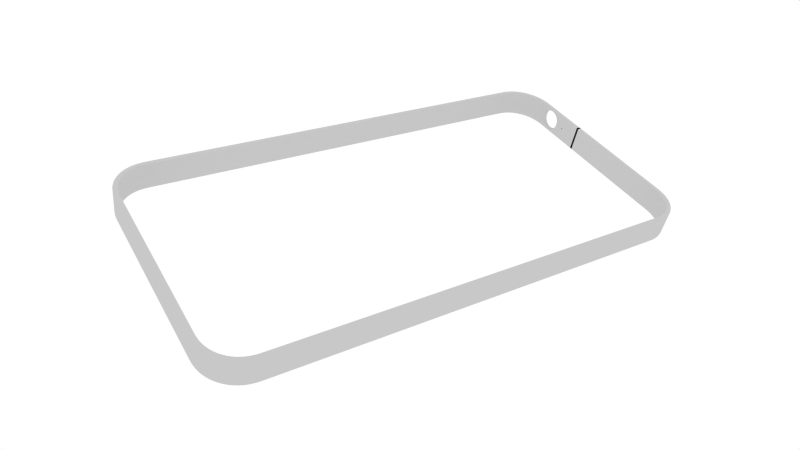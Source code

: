 # Source: Apple_iPhone_4_version_2.blend  (saved by Blender 2.55.1; exported with 4.5.12 LTS)
import bpy
from mathutils import Matrix  # noqa: F401  (used for matrix-valued properties, if any)

bpy.ops.wm.read_factory_settings(use_empty=True)
scene = bpy.context.scene
scene.name = 'Scene'

# ---- collections
col_collection_1 = bpy.data.collections.new('Collection 1'); scene.collection.children.link(col_collection_1)
col_collection_19 = bpy.data.collections.new('Collection 19'); scene.collection.children.link(col_collection_19)
col_collection_19.hide_render = True
col_collection_19.hide_viewport = True
col_collection_20 = bpy.data.collections.new('Collection 20'); scene.collection.children.link(col_collection_20)
col_collection_20.hide_render = True
col_collection_20.hide_viewport = True

# ---- materials (node trees are filled in below, after node groups)
mat_black_divider = bpy.data.materials.new('Black Divider')
mat_black_divider.alpha_threshold = 0.0
mat_black_divider.use_transparent_shadow = False
mat_black_divider.diffuse_color = (0.01, 0.01, 0.01, 1.0)
mat_black_divider.roughness = 0.5
mat_black_divider.line_color = (0.0, 0.0, 0.0, 1.0)
mat_material_001 = bpy.data.materials.new('Material.001')
mat_material_001.alpha_threshold = 0.0
mat_material_001.use_transparent_shadow = False
mat_material_001.diffuse_color = (0.5793, 0.5793, 0.5793, 1.0)
mat_material_001.roughness = 0.5
mat_material_001.line_color = (0.0, 0.0, 0.0, 1.0)

# ---- material node trees

# ---- world
world_world = bpy.data.worlds.new('World'); scene.world = world_world
world_world.color = (1.0, 1.0, 1.0)
world_world.use_sun_shadow = False
world_world.sun_shadow_jitter_overblur = 0.0
world_world.cycles.sampling_method = 'MANUAL'
world_world.cycles.sample_map_resolution = 256

# ---- cameras
cam_camera = bpy.data.cameras.new('Camera')
cam_camera.clip_end = 250.7
cam_camera.lens = 35.0
cam_camera.ortho_scale = 7.314
cam_camera.dof.focus_distance = 0.0
cam_camera.dof.aperture_fstop = 128.0

# ---- lights
light_lamp = bpy.data.lights.new('Lamp', 'AREA')
light_lamp.transmission_factor = 0.0
light_lamp.cutoff_distance = 30.0
light_lamp.energy = 78.54
light_lamp.shadow_buffer_clip_start = 1.001
light_lamp.shadow_soft_size = 70.0
light_lamp.shadow_maximum_resolution = 0.006
light_lamp.use_absolute_resolution = True
light_lamp.shape = 'RECTANGLE'
light_lamp.size = 70.0
light_lamp.size_y = 130.0
light_lamp.cycles.use_multiple_importance_sampling = False

# ---- meshes
me_cube_005 = bpy.data.meshes.new('Cube.005')
me_cube_005.from_pydata([(-7.255, 57.57, -2.807), (-7.255, 57.3, 3.085), (-7.255, 56.57, -2.999), (-7.255, 56.57, -3.085), (-7.255, 57.57, -3.085), (-7.255, 57.57, 2.807), (-7.255, 57.57, 3.085), (-7.255, 57.3, -3.085), (-7.255, 56.6, 3.085), (-7.255, 56.57, 3.085), (-7.255, 56.57, 2.999), (-7.255, 56.6, -3.085), (-7.255, 57.57, 0.0), (-7.255, 56.57, 0.0), (-7.855, 57.58, -3.085), (-7.855, 57.3, -3.085), (-7.855, 57.3, 3.085), (-7.855, 57.58, 3.085), (-7.855, 56.6, -3.085), (-7.855, 56.58, -3.085), (-7.855, 56.6, 3.085), (-7.855, 56.58, 3.085), (-7.855, 56.58, -2.999), (-7.855, 57.58, -2.807), (-7.855, 56.58, 2.999), (-7.855, 56.58, 0.0), (-7.855, 57.58, 2.807), (-7.855, 57.58, 0.0)], [], [(0, 23, 27, 12), (12, 27, 26, 5), (23, 0, 4, 14), (17, 6, 5, 26), (11, 18, 15, 7), (20, 8, 1, 16), (14, 4, 7, 15), (6, 17, 16, 1), (19, 3, 2, 22), (9, 21, 24, 10), (22, 2, 13, 25), (10, 24, 25, 13), (3, 19, 18, 11), (21, 9, 8, 20)])
me_cube_005.polygons.foreach_set('use_smooth', [1, 1, 1, 1, 0, 0, 0, 0, 1, 1, 1, 1, 0, 0])
me_cube_005.materials.append(mat_black_divider)
me_cube_005.use_remesh_preserve_volume = False
me_cube_005.use_remesh_preserve_attributes = False
me_cube_005.use_mirror_vertex_groups = False
me_cube_005.update()
me_cube_001 = bpy.data.meshes.new('Cube.001')
me_cube_001.from_pydata([(-18.19, 56.57, 2.31), (-17.72, 56.57, 2.452), (-19.84, 56.57, 2.999), (-18.62, 56.57, -2.079), (-19.0, 56.57, -1.768), (-19.84, 56.57, -2.999), (-19.84, 57.57, 2.807), (-18.19, 57.57, 2.31), (-18.62, 57.57, 2.079), (-19.0, 57.57, 1.768), (-19.31, 57.57, 1.389), (-14.64, 57.57, -2.807), (-15.47, 57.57, -1.768), (-15.16, 57.57, -1.389), (-15.85, 56.57, 2.079), (-15.47, 56.57, 1.768), (-14.64, 56.57, 2.999), (-19.0, 56.57, 1.768), (-18.62, 56.57, 2.079), (-19.74, 56.57, -8.789e-06), (-19.69, 56.57, 0.4877), (-19.84, 56.57, 0.0), (-19.69, 56.57, -0.4877), (-19.84, 57.57, -2.807), (-19.54, 57.57, -0.9567), (-19.31, 57.57, -1.389), (-17.24, 56.57, -2.999), (-16.75, 56.57, -2.452), (-17.24, 56.57, -2.5), (-15.85, 56.57, -2.079), (-16.28, 56.57, -2.31), (-14.64, 56.57, -2.999), (-14.64, 57.57, 2.807), (-14.93, 57.57, 0.9567), (-15.16, 57.57, 1.389), (-15.85, 57.57, -2.079), (-16.28, 56.57, 2.31), (-15.16, 56.57, 1.389), (-18.19, 56.57, -2.31), (-19.31, 56.57, -1.389), (-17.24, 57.57, 2.807), (-17.24, 57.57, 2.5), (-17.72, 57.57, 2.452), (-17.24, 57.57, -2.807), (-17.72, 57.57, -2.452), (-17.24, 57.57, -2.5), (-19.84, 57.57, 0.0), (-19.54, 57.57, 0.9567), (-19.69, 57.57, 0.4877), (-16.75, 57.57, 2.452), (-19.54, 56.57, 0.9567), (-19.0, 57.57, -1.768), (-18.62, 57.57, -2.079), (-19.74, 57.57, -3.924e-06), (-19.69, 57.57, -0.4877), (-16.28, 57.57, -2.31), (-14.93, 56.57, 0.9567), (-14.78, 56.57, 0.4877), (-19.31, 56.57, 1.389), (-17.72, 56.57, -2.452), (-15.47, 57.57, 1.768), (-15.85, 57.57, 2.079), (-16.28, 57.57, 2.31), (-16.75, 57.57, -2.452), (-19.54, 56.57, -0.9567), (-18.19, 57.57, -2.31), (-15.47, 56.57, -1.768), (-14.93, 56.57, -0.9567), (-15.16, 56.57, -1.389), (-16.75, 56.57, 2.452), (-17.24, 56.57, 2.5), (-17.24, 56.57, 2.999), (-14.64, 56.57, 0.25), (-14.74, 56.57, -5.286e-06), (-14.64, 56.57, 0.0), (-7.855, 57.58, 0.0), (-12.3, 57.57, 0.0), (-12.3, 57.57, 0.25), (-7.855, 57.58, 2.807), (-12.3, 57.57, 2.807), (-7.855, 56.58, 0.0), (-12.3, 56.57, 0.25), (-12.3, 56.57, 0.0), (-7.855, 56.58, 2.999), (-12.3, 56.57, 2.999), (-12.3, 57.57, -0.25), (-7.855, 57.58, -2.807), (-12.3, 57.57, -2.807), (-14.78, 57.57, -0.4877), (-14.64, 57.57, -0.25), (-14.93, 57.57, -0.9567), (-12.3, 56.57, -0.25), (-7.855, 56.58, -2.999), (-12.3, 56.57, -2.999), (-14.64, 56.57, -0.25), (-14.78, 56.57, -0.4877), (-12.35, 57.57, 0.0), (-12.35, 57.57, 0.03902), (-12.8, 57.57, 0.0), (-12.75, 57.57, 0.0), (-12.55, 56.57, -0.2), (-12.55, 56.57, -0.25), (-12.51, 56.57, -0.1962), (-12.35, 56.57, 0.0), (-12.4, 57.57, 0.1414), (-12.43, 57.57, 0.1663), (-12.38, 56.57, -0.1111), (-12.4, 56.57, -0.1414), (-12.38, 57.57, 0.1111), (-12.8, 57.57, 0.25), (-12.62, 57.57, 0.1848), (-12.66, 57.57, 0.1663), (-12.71, 57.57, 0.1111), (-12.73, 57.57, 0.07654), (-12.55, 56.57, 0.25), (-12.55, 56.57, 0.2), (-12.51, 56.57, 0.1962), (-12.8, 56.57, 0.25), (-12.69, 56.57, 0.1414), (-12.66, 56.57, 0.1663), (-12.71, 57.57, -0.1111), (-12.69, 57.57, -0.1414), (-12.8, 57.57, -0.25), (-12.43, 57.57, -0.1663), (-12.4, 57.57, -0.1414), (-12.36, 57.57, -0.07654), (-12.35, 57.57, -0.03902), (-12.36, 57.57, 0.07654), (-12.43, 56.57, -0.1663), (-12.55, 57.57, 0.25), (-12.51, 57.57, 0.1962), (-12.55, 57.57, 0.2), (-12.58, 57.57, 0.1962), (-12.74, 57.57, -0.03902), (-12.69, 57.57, 0.1414), (-12.74, 57.57, 0.03902), (-12.4, 56.57, 0.1414), (-12.38, 56.57, 0.1111), (-12.47, 56.57, 0.1848), (-12.43, 56.57, 0.1663), (-12.8, 56.57, 0.0), (-12.74, 56.57, 0.03902), (-12.73, 56.57, 0.07654), (-12.66, 57.57, -0.1663), (-12.62, 57.57, -0.1848), (-12.47, 57.57, -0.1848), (-12.58, 56.57, -0.1962), (-12.8, 56.57, -0.25), (-12.71, 56.57, -0.1111), (-12.73, 56.57, -0.07654), (-12.36, 56.57, 0.07654), (-12.35, 56.57, 0.03902), (-12.35, 56.57, -0.03902), (-12.36, 56.57, -0.07654), (-12.47, 57.57, 0.1848), (-12.71, 56.57, 0.1111), (-12.74, 56.57, -0.03902), (-12.75, 56.57, -1.292e-06), (-12.62, 56.57, -0.1848), (-12.66, 56.57, -0.1663), (-12.69, 56.57, -0.1414), (-12.73, 57.57, -0.07654), (-12.62, 56.57, 0.1848), (-12.58, 56.57, 0.1962), (-12.58, 57.57, -0.1962), (-12.38, 57.57, -0.1111), (-12.51, 57.57, -0.1962), (-12.47, 56.57, -0.1848), (28.15, 50.33, 3.085), (28.13, 50.32, 3.085), (28.27, 48.81, 3.085), (28.3, 48.81, 3.085), (28.27, 48.81, -3.085), (28.13, 50.32, -3.085), (28.15, 50.33, -3.085), (28.3, 48.81, -3.085), (28.27, -48.81, 3.085), (28.13, -50.32, 3.085), (28.15, -50.33, 3.085), (28.3, -48.81, 3.085), (28.15, -50.33, -3.085), (28.13, -50.32, -3.085), (28.27, -48.81, -3.085), (28.3, -48.81, -3.085), (-28.27, 48.81, 3.085), (-28.13, 50.32, 3.085), (-28.15, 50.33, 3.085), (-28.3, 48.81, 3.085), (-28.15, 50.33, -3.085), (-28.13, 50.32, -3.085), (-28.27, 48.81, -3.085), (-28.3, 48.81, -3.085), (-28.15, -50.33, 3.085), (-28.13, -50.32, 3.085), (-28.27, -48.81, 3.085), (-28.3, -48.81, 3.085), (-28.27, -48.81, -3.085), (-28.13, -50.32, -3.085), (-28.15, -50.33, -3.085), (-28.3, -48.81, -3.085), (27.71, 51.79, 3.085), (27.68, 51.78, 3.085), (27.68, 51.78, -3.085), (27.71, 51.79, -3.085), (27.68, -51.78, 3.085), (27.71, -51.79, 3.085), (27.71, -51.79, -3.085), (27.68, -51.78, -3.085), (-27.68, 51.78, 3.085), (-27.71, 51.79, 3.085), (-27.71, 51.79, -3.085), (-27.68, 51.78, -3.085), (-27.71, -51.79, 3.085), (-27.68, -51.78, 3.085), (-27.68, -51.78, -3.085), (-27.71, -51.79, -3.085), (26.99, 53.14, 3.085), (26.97, 53.12, 3.085), (26.97, 53.12, -3.085), (26.99, 53.14, -3.085), (26.97, -53.12, 3.085), (26.99, -53.14, 3.085), (26.99, -53.14, -3.085), (26.97, -53.12, -3.085), (-26.97, 53.12, 3.085), (-26.99, 53.14, 3.085), (-26.99, 53.14, -3.085), (-26.97, 53.12, -3.085), (-26.99, -53.14, 3.085), (-26.97, -53.12, 3.085), (-26.97, -53.12, -3.085), (-26.99, -53.14, -3.085), (26.02, 54.32, 3.085), (26.0, 54.3, 3.085), (26.0, 54.3, -3.085), (26.02, 54.32, -3.085), (26.0, -54.3, 3.085), (26.02, -54.32, 3.085), (26.02, -54.32, -3.085), (26.0, -54.3, -3.085), (-26.0, 54.3, 3.085), (-26.02, 54.32, 3.085), (-26.02, 54.32, -3.085), (-26.0, 54.3, -3.085), (-26.02, -54.32, 3.085), (-26.0, -54.3, 3.085), (-26.0, -54.3, -3.085), (-26.02, -54.32, -3.085), (24.84, 55.29, 3.085), (24.82, 55.27, 3.085), (24.82, 55.27, -3.085), (24.84, 55.29, -3.085), (24.82, -55.27, 3.085), (24.84, -55.29, 3.085), (24.84, -55.29, -3.085), (24.82, -55.27, -3.085), (-24.82, 55.27, 3.085), (-24.84, 55.29, 3.085), (-24.84, 55.29, -3.085), (-24.82, 55.27, -3.085), (-24.84, -55.29, 3.085), (-24.82, -55.27, 3.085), (-24.82, -55.27, -3.085), (-24.84, -55.29, -3.085), (23.49, 56.01, 3.085), (23.48, 55.98, 3.085), (23.48, 55.98, -3.085), (23.49, 56.01, -3.085), (23.48, -55.98, 3.085), (23.49, -56.01, 3.085), (23.49, -56.01, -3.085), (23.48, -55.98, -3.085), (-23.48, 55.98, 3.085), (-23.49, 56.01, 3.085), (-23.49, 56.01, -3.085), (-23.48, 55.98, -3.085), (-23.49, -56.01, 3.085), (-23.48, -55.98, 3.085), (-23.48, -55.98, -3.085), (-23.49, -56.01, -3.085), (22.03, 56.45, 3.085), (22.02, 56.43, 3.085), (22.02, 56.43, -3.085), (22.03, 56.45, -3.085), (22.02, -56.43, 3.085), (22.03, -56.45, 3.085), (22.03, -56.45, -3.085), (22.02, -56.43, -3.085), (-22.02, 56.43, 3.085), (-22.03, 56.45, 3.085), (-22.03, 56.45, -3.085), (-22.02, 56.43, -3.085), (-22.03, -56.45, 3.085), (-22.02, -56.43, 3.085), (-22.02, -56.43, -3.085), (-22.03, -56.45, -3.085), (20.51, 56.6, 3.085), (20.51, 56.57, 3.085), (20.51, 56.57, -3.085), (20.51, 56.6, -3.085), (20.51, -56.57, 3.085), (20.51, -56.6, 3.085), (20.51, -56.6, -3.085), (20.51, -56.57, -3.085), (-20.51, 56.57, 3.085), (-20.51, 56.6, 3.085), (-20.51, 56.6, -3.085), (-20.51, 56.57, -3.085), (-20.51, -56.6, 3.085), (-20.51, -56.57, 3.085), (-20.51, -56.57, -3.085), (-20.51, -56.6, -3.085), (20.51, 56.57, 2.999), (22.02, 56.43, 2.999), (22.02, 56.43, -2.999), (20.51, 56.57, -2.999), (22.02, -56.43, 2.999), (20.51, -56.57, 2.999), (20.51, -56.57, -2.999), (22.02, -56.43, -2.999), (-22.02, 56.43, 2.999), (-20.51, 56.57, 2.999), (-20.51, 56.57, -2.999), (-22.02, 56.43, -2.999), (-20.51, -56.57, 2.999), (-22.02, -56.43, 2.999), (-22.02, -56.43, -2.999), (-20.51, -56.57, -2.999), (20.51, 56.57, 0.0), (22.02, 56.43, 0.0), (22.02, -56.43, 0.0), (20.51, -56.57, 0.0), (-22.02, 56.43, 0.0), (-20.51, 56.57, 0.0), (-20.51, -56.57, 0.0), (-22.02, -56.43, 0.0), (23.48, 55.98, 2.999), (23.48, 55.98, -2.999), (23.48, -55.98, 2.999), (23.48, -55.98, -2.999), (-23.48, 55.98, 2.999), (-23.48, 55.98, -2.999), (-23.48, -55.98, 2.999), (-23.48, -55.98, -2.999), (23.48, 55.98, 0.0), (23.48, -55.98, 0.0), (-23.48, 55.98, 0.0), (-23.48, -55.98, 0.0), (24.82, 55.27, 2.999), (24.82, 55.27, -2.999), (24.82, -55.27, 2.999), (24.82, -55.27, -2.999), (-24.82, 55.27, 2.999), (-24.82, 55.27, -2.999), (-24.82, -55.27, 2.999), (-24.82, -55.27, -2.999), (24.82, 55.27, 0.0), (24.82, -55.27, 0.0), (-24.82, 55.27, 0.0), (-24.82, -55.27, 0.0), (26.0, 54.3, 2.999), (26.0, 54.3, -2.999), (26.0, -54.3, 2.999), (26.0, -54.3, -2.999), (-26.0, 54.3, 2.999), (-26.0, 54.3, -2.999), (-26.0, -54.3, 2.999), (-26.0, -54.3, -2.999), (26.0, 54.3, 0.0), (26.0, -54.3, 0.0), (-26.0, 54.3, 0.0), (-26.0, -54.3, 0.0), (26.97, 53.12, 2.999), (26.97, 53.12, -2.999), (26.97, -53.12, 2.999), (26.97, -53.12, -2.999), (-26.97, 53.12, 2.999), (-26.97, 53.12, -2.999), (-26.97, -53.12, 2.999), (-26.97, -53.12, -2.999), (26.97, 53.12, 0.0), (26.97, -53.12, 0.0), (-26.97, 53.12, 0.0), (-26.97, -53.12, 0.0), (27.68, 51.78, 2.999), (27.68, 51.78, -2.999), (27.68, -51.78, 2.999), (27.68, -51.78, -2.999), (-27.68, 51.78, 2.999), (-27.68, 51.78, -2.999), (-27.68, -51.78, 2.999), (-27.68, -51.78, -2.999), (27.68, 51.78, 0.0), (27.68, -51.78, 0.0), (-27.68, 51.78, 0.0), (-27.68, -51.78, 0.0), (28.13, 50.32, 2.999), (28.13, 50.32, -2.999), (28.13, -50.32, 2.999), (28.13, -50.32, -2.999), (-28.13, 50.32, 2.999), (-28.13, 50.32, -2.999), (-28.13, -50.32, 2.999), (-28.13, -50.32, -2.999), (28.13, 50.32, 0.0), (28.13, -50.32, 0.0), (-28.13, 50.32, 0.0), (-28.13, -50.32, 0.0), (28.27, 48.81, 2.999), (28.27, 48.81, -2.999), (28.27, -48.81, 2.999), (28.27, -48.81, -2.999), (-28.27, 48.81, 2.999), (-28.27, 48.81, -2.999), (-28.27, -48.81, 2.999), (-28.27, -48.81, -2.999), (28.27, 48.81, 0.0), (28.27, -48.81, 0.0), (-28.27, 48.81, 0.0), (-28.27, -48.81, 0.0), (29.11, 50.52, 3.085), (28.84, 50.46, 3.085), (29.0, 48.81, 3.085), (29.27, 48.81, 3.085), (29.0, 48.81, -3.085), (28.84, 50.46, -3.085), (29.11, 50.52, -3.085), (29.27, 48.81, -3.085), (29.0, -48.81, 3.085), (28.84, -50.46, 3.085), (29.11, -50.52, 3.085), (29.27, -48.81, 3.085), (29.11, -50.52, -3.085), (28.84, -50.46, -3.085), (29.0, -48.81, -3.085), (29.27, -48.81, -3.085), (-29.0, 48.81, 3.085), (-28.84, 50.46, 3.085), (-29.11, 50.52, 3.085), (-29.27, 48.81, 3.085), (-29.11, 50.52, -3.085), (-28.84, 50.46, -3.085), (-29.0, 48.81, -3.085), (-29.27, 48.81, -3.085), (-29.11, -50.52, 3.085), (-28.84, -50.46, 3.085), (-29.0, -48.81, 3.085), (-29.27, -48.81, 3.085), (-29.0, -48.81, -3.085), (-28.84, -50.46, -3.085), (-29.11, -50.52, -3.085), (-29.27, -48.81, -3.085), (28.61, 52.16, 3.085), (28.35, 52.06, 3.085), (28.35, 52.06, -3.085), (28.61, 52.16, -3.085), (28.35, -52.06, 3.085), (28.61, -52.16, 3.085), (28.61, -52.16, -3.085), (28.35, -52.06, -3.085), (-28.35, 52.06, 3.085), (-28.61, 52.16, 3.085), (-28.61, 52.16, -3.085), (-28.35, 52.06, -3.085), (-28.61, -52.16, 3.085), (-28.35, -52.06, 3.085), (-28.35, -52.06, -3.085), (-28.61, -52.16, -3.085), (27.8, 53.68, 3.085), (27.57, 53.52, 3.085), (27.57, 53.52, -3.085), (27.8, 53.68, -3.085), (27.57, -53.52, 3.085), (27.8, -53.68, 3.085), (27.8, -53.68, -3.085), (27.57, -53.52, -3.085), (-27.57, 53.52, 3.085), (-27.8, 53.68, 3.085), (-27.8, 53.68, -3.085), (-27.57, 53.52, -3.085), (-27.8, -53.68, 3.085), (-27.57, -53.52, 3.085), (-27.57, -53.52, -3.085), (-27.8, -53.68, -3.085), (26.71, 55.01, 3.085), (26.51, 54.81, 3.085), (26.51, 54.81, -3.085), (26.71, 55.01, -3.085), (26.51, -54.81, 3.085), (26.71, -55.01, 3.085), (26.71, -55.01, -3.085), (26.51, -54.81, -3.085), (-26.51, 54.81, 3.085), (-26.71, 55.01, 3.085), (-26.71, 55.01, -3.085), (-26.51, 54.81, -3.085), (-26.71, -55.01, 3.085), (-26.51, -54.81, 3.085), (-26.51, -54.81, -3.085), (-26.71, -55.01, -3.085), (25.38, 56.1, 3.085), (25.22, 55.87, 3.085), (25.22, 55.87, -3.085), (25.38, 56.1, -3.085), (25.22, -55.87, 3.085), (25.38, -56.1, 3.085), (25.38, -56.1, -3.085), (25.22, -55.87, -3.085), (-25.22, 55.87, 3.085), (-25.38, 56.1, 3.085), (-25.38, 56.1, -3.085), (-25.22, 55.87, -3.085), (-25.38, -56.1, 3.085), (-25.22, -55.87, 3.085), (-25.22, -55.87, -3.085), (-25.38, -56.1, -3.085), (23.86, 56.91, 3.085), (23.76, 56.65, 3.085), (23.76, 56.65, -3.085), (23.86, 56.91, -3.085), (23.76, -56.65, 3.085), (23.86, -56.91, 3.085), (23.86, -56.91, -3.085), (23.76, -56.65, -3.085), (-23.76, 56.65, 3.085), (-23.86, 56.91, 3.085), (-23.86, 56.91, -3.085), (-23.76, 56.65, -3.085), (-23.86, -56.91, 3.085), (-23.76, -56.65, 3.085), (-23.76, -56.65, -3.085), (-23.86, -56.91, -3.085), (22.22, 57.41, 3.085), (22.16, 57.14, 3.085), (22.16, 57.14, -3.085), (22.22, 57.41, -3.085), (22.16, -57.14, 3.085), (22.22, -57.41, 3.085), (22.22, -57.41, -3.085), (22.16, -57.14, -3.085), (-22.16, 57.14, 3.085), (-22.22, 57.41, 3.085), (-22.22, 57.41, -3.085), (-22.16, 57.14, -3.085), (-22.22, -57.41, 3.085), (-22.16, -57.14, 3.085), (-22.16, -57.14, -3.085), (-22.22, -57.41, -3.085), (20.51, 57.57, 3.085), (20.51, 57.3, 3.085), (20.51, 57.3, -3.085), (20.51, 57.57, -3.085), (20.51, -57.3, 3.085), (20.51, -57.57, 3.085), (20.51, -57.57, -3.085), (20.51, -57.3, -3.085), (-20.51, 57.3, 3.085), (-20.51, 57.57, 3.085), (-20.51, 57.57, -3.085), (-20.51, 57.3, -3.085), (-20.51, -57.57, 3.085), (-20.51, -57.3, 3.085), (-20.51, -57.3, -3.085), (-20.51, -57.57, -3.085), (22.22, 57.41, 2.807), (20.51, 57.57, 2.807), (20.51, 57.57, -2.807), (22.22, 57.41, -2.807), (20.51, -57.57, 2.807), (22.22, -57.41, 2.807), (22.22, -57.41, -2.807), (20.51, -57.57, -2.807), (-20.51, 57.57, 2.807), (-22.22, 57.41, 2.807), (-22.22, 57.41, -2.807), (-20.51, 57.57, -2.807), (-22.22, -57.41, 2.807), (-20.51, -57.57, 2.807), (-20.51, -57.57, -2.807), (-22.22, -57.41, -2.807), (22.22, 57.41, 0.0), (20.51, 57.57, 0.0), (20.51, -57.57, 0.0), (22.22, -57.41, 0.0), (-20.51, 57.57, 0.0), (-22.22, 57.41, 0.0), (-22.22, -57.41, 0.0), (-20.51, -57.57, 0.0), (23.86, 56.91, 2.807), (23.86, 56.91, -2.807), (23.86, -56.91, 2.807), (23.86, -56.91, -2.807), (-23.86, 56.91, 2.807), (-23.86, 56.91, -2.807), (-23.86, -56.91, 2.807), (-23.86, -56.91, -2.807), (23.86, 56.91, 0.0), (23.86, -56.91, 0.0), (-23.86, 56.91, 0.0), (-23.86, -56.91, 0.0), (25.38, 56.1, 2.807), (25.38, 56.1, -2.807), (25.38, -56.1, 2.807), (25.38, -56.1, -2.807), (-25.38, 56.1, 2.807), (-25.38, 56.1, -2.807), (-25.38, -56.1, 2.807), (-25.38, -56.1, -2.807), (25.38, 56.1, 0.0), (25.38, -56.1, 0.0), (-25.38, 56.1, 0.0), (-25.38, -56.1, 0.0), (26.71, 55.01, 2.807), (26.71, 55.01, -2.807), (26.71, -55.01, 2.807), (26.71, -55.01, -2.807), (-26.71, 55.01, 2.807), (-26.71, 55.01, -2.807), (-26.71, -55.01, 2.807), (-26.71, -55.01, -2.807), (26.71, 55.01, 0.0), (26.71, -55.01, 0.0), (-26.71, 55.01, 0.0), (-26.71, -55.01, 0.0), (27.8, 53.68, 2.807), (27.8, 53.68, -2.807), (27.8, -53.68, 2.807), (27.8, -53.68, -2.807), (-27.8, 53.68, 2.807), (-27.8, 53.68, -2.807), (-27.8, -53.68, 2.807), (-27.8, -53.68, -2.807), (27.8, 53.68, 0.0), (27.8, -53.68, 0.0), (-27.8, 53.68, 0.0), (-27.8, -53.68, 0.0), (28.61, 52.16, 2.807), (28.61, 52.16, -2.807), (28.61, -52.16, 2.807), (28.61, -52.16, -2.807), (-28.61, 52.16, 2.807), (-28.61, 52.16, -2.807), (-28.61, -52.16, 2.807), (-28.61, -52.16, -2.807), (28.61, 52.16, 0.0), (28.61, -52.16, 0.0), (-28.61, 52.16, 0.0), (-28.61, -52.16, 0.0), (29.11, 50.52, 2.807), (29.11, 50.52, -2.807), (29.11, -50.52, 2.807), (29.11, -50.52, -2.807), (-29.11, 50.52, 2.807), (-29.11, 50.52, -2.807), (-29.11, -50.52, 2.807), (-29.11, -50.52, -2.807), (29.11, 50.52, 0.0), (29.11, -50.52, 0.0), (-29.11, 50.52, 0.0), (-29.11, -50.52, 0.0), (29.27, 48.81, 2.807), (29.27, 48.81, -2.807), (29.27, -48.81, 2.807), (29.27, -48.81, -2.807), (-29.27, 48.81, 2.807), (-29.27, 48.81, -2.807), (-29.27, -48.81, 2.807), (-29.27, -48.81, -2.807), (29.27, 48.81, 0.0), (29.27, -48.81, 0.0), (-29.27, 48.81, 0.0), (-29.27, -48.81, 0.0), (-7.855, 56.58, 3.085), (20.2, 56.57, 3.085), (20.2, 56.6, 3.085), (-7.855, 56.6, 3.085), (20.2, 56.6, -3.085), (20.2, 56.57, -3.085), (-7.855, 56.58, -3.085), (-7.855, 56.6, -3.085), (20.2, -56.6, 3.085), (20.2, -56.57, 3.085), (0.0, -56.58, 3.085), (0.0, -56.6, 3.085), (0.0, -56.58, -3.085), (20.2, -56.57, -3.085), (20.2, -56.6, -3.085), (0.0, -56.6, -3.085), (-20.2, -56.57, 3.085), (-20.2, -56.6, 3.085), (-20.2, -56.6, -3.085), (-20.2, -56.57, -3.085), (-19.84, 56.57, 3.085), (-19.84, 56.6, 3.085), (-19.84, 56.57, -3.085), (-19.84, 56.6, -3.085), (20.2, 56.57, 2.999), (20.2, 56.57, 0.0), (20.2, 56.57, -2.999), (20.2, -56.57, 0.0), (20.2, -56.57, 2.999), (20.2, -56.57, -2.999), (-20.2, -56.57, 2.999), (-20.2, -56.57, 0.0), (-20.2, -56.57, -2.999), (0.0, -56.58, 0.0), (0.0, -56.58, 2.999), (0.0, -56.58, -2.999), (20.2, 57.57, 3.085), (-7.855, 57.58, 3.085), (-7.855, 57.3, 3.085), (20.2, 57.3, 3.085), (-7.855, 57.3, -3.085), (-7.855, 57.58, -3.085), (20.2, 57.57, -3.085), (20.2, 57.3, -3.085), (0.0, -57.3, 3.085), (0.0, -57.58, 3.085), (20.2, -57.57, 3.085), (20.2, -57.3, 3.085), (20.2, -57.57, -3.085), (0.0, -57.58, -3.085), (0.0, -57.3, -3.085), (20.2, -57.3, -3.085), (-20.2, -57.57, 3.085), (-20.2, -57.3, 3.085), (-20.2, -57.57, -3.085), (-20.2, -57.3, -3.085), (-19.84, 57.3, 3.085), (-19.84, 57.57, 3.085), (-19.84, 57.3, -3.085), (-19.84, 57.57, -3.085), (20.2, 57.57, 2.807), (20.2, 57.57, -2.807), (20.2, -57.57, 2.807), (0.0, -57.58, 2.807), (20.2, -57.57, -2.807), (0.0, -57.58, -2.807), (-20.2, -57.57, 2.807), (-20.2, -57.57, -2.807), (20.2, 57.57, 0.0), (20.2, -57.57, 0.0), (-20.2, -57.57, 0.0), (0.0, -57.58, 0.0), (28.27, 48.51, 3.085), (28.3, 48.51, 3.085), (28.3, 48.51, -3.085), (28.27, 48.51, -3.085), (28.3, -48.51, 3.085), (28.27, -48.51, 3.085), (28.27, -48.51, -3.085), (28.3, -48.51, -3.085), (-28.3, 48.51, 3.085), (-28.27, 48.51, 3.085), (-28.27, 48.51, -3.085), (-28.3, 48.51, -3.085), (-28.27, -48.51, 3.085), (-28.3, -48.51, 3.085), (-28.3, -48.51, -3.085), (-28.27, -48.51, -3.085), (28.27, 0.0, 3.085), (28.3, 0.0, 3.085), (28.3, 0.0, -3.085), (28.27, 0.0, -3.085), (-28.3, 0.0, 3.085), (-28.27, 0.0, 3.085), (-28.27, 0.0, -3.085), (-28.3, 0.0, -3.085), (28.27, 48.51, 2.999), (28.27, 48.51, -2.999), (28.27, -48.51, 2.999), (28.27, -48.51, -2.999), (-28.27, 48.51, 2.999), (-28.27, 48.51, -2.999), (-28.27, -48.51, 2.999), (-28.27, -48.51, -2.999), (28.27, 0.0, 2.999), (28.27, 0.0, -2.999), (-28.27, 0.0, 2.999), (-28.27, 0.0, -2.999), (28.27, 48.51, 0.0), (28.27, -48.51, 0.0), (-28.27, 48.51, 0.0), (-28.27, -48.51, 0.0), (28.27, 0.0, 0.0), (-28.27, 0.0, 0.0), (29.0, 48.51, 3.085), (29.27, 48.51, 3.085), (29.27, 48.51, -3.085), (29.0, 48.51, -3.085), (29.27, -48.51, 3.085), (29.0, -48.51, 3.085), (29.0, -48.51, -3.085), (29.27, -48.51, -3.085), (-29.27, 48.51, 3.085), (-29.0, 48.51, 3.085), (-29.0, 48.51, -3.085), (-29.27, 48.51, -3.085), (-29.0, -48.51, 3.085), (-29.27, -48.51, 3.085), (-29.27, -48.51, -3.085), (-29.0, -48.51, -3.085), (29.0, 0.0, 3.085), (29.27, 0.0, 3.085), (29.27, 0.0, -3.085), (29.0, 0.0, -3.085), (-29.27, 0.0, 3.085), (-29.0, 0.0, 3.085), (-29.0, 0.0, -3.085), (-29.27, 0.0, -3.085), (29.27, 0.0, 2.807), (29.27, 48.51, 2.807), (29.27, 48.51, -2.807), (29.27, 0.0, -2.807), (29.27, -48.51, 2.807), (29.27, -48.51, -2.807), (-29.27, 48.51, 2.807), (-29.27, 0.0, 2.807), (-29.27, 0.0, -2.807), (-29.27, 48.51, -2.807), (-29.27, -48.51, 2.807), (-29.27, -48.51, -2.807), (29.27, 0.0, 0.0), (29.27, 48.51, 0.0), (29.27, -48.51, 0.0), (-29.27, 48.51, 0.0), (-29.27, 0.0, 0.0), (-29.27, -48.51, 0.0), (-17.24, 56.57, 3.085), (-17.24, 56.6, 3.085), (-17.24, 56.57, -3.085), (-17.24, 56.6, -3.085), (-17.24, 57.57, 3.085), (-17.24, 57.3, 3.085), (-17.24, 57.57, -3.085), (-17.24, 57.3, -3.085), (-14.64, 56.57, 3.085), (-14.64, 56.6, 3.085), (-14.64, 56.57, -3.085), (-14.64, 56.6, -3.085), (-14.64, 57.57, 3.085), (-14.64, 57.3, 3.085), (-14.64, 57.57, -3.085), (-14.64, 57.3, -3.085), (-17.72, 56.6, 2.452), (-18.19, 56.6, 2.31), (-18.62, 56.6, 2.079), (-19.0, 56.6, 1.768), (-19.31, 56.6, 1.389), (-19.69, 56.6, -0.4877), (-19.54, 56.6, -0.9567), (-15.47, 56.6, -1.768), (-15.16, 56.6, -1.389), (-19.31, 56.6, -1.389), (-16.75, 56.6, -2.452), (-17.24, 56.6, -2.5), (-16.28, 56.6, -2.31), (-15.85, 56.6, -2.079), (-14.93, 56.6, 0.9567), (-15.16, 56.6, 1.389), (-15.85, 56.6, 2.079), (-16.28, 56.6, 2.31), (-19.0, 56.6, -1.768), (-17.24, 56.6, 2.5), (-19.74, 56.6, -6.357e-06), (-19.54, 56.6, 0.9567), (-19.69, 56.6, 0.4877), (-14.78, 56.6, -0.4877), (-14.74, 56.6, -3.999e-06), (-14.78, 56.6, 0.4877), (-14.93, 56.6, -0.9567), (-18.62, 56.6, -2.079), (-18.19, 56.6, -2.31), (-17.72, 56.6, -2.452), (-15.47, 56.6, 1.768), (-16.75, 56.6, 2.452), (-17.72, 57.53, 2.452), (-18.19, 57.53, 2.31), (-18.62, 57.53, 2.079), (-19.0, 57.53, 1.768), (-19.31, 57.53, 1.389), (-19.69, 57.53, -0.4877), (-19.54, 57.53, -0.9567), (-15.47, 57.53, -1.768), (-15.16, 57.53, -1.389), (-19.31, 57.53, -1.389), (-16.75, 57.53, -2.452), (-17.24, 57.53, -2.5), (-16.28, 57.53, -2.31), (-15.85, 57.53, -2.079), (-14.93, 57.53, 0.9567), (-15.16, 57.53, 1.389), (-15.85, 57.53, 2.079), (-16.28, 57.53, 2.31), (-19.0, 57.53, -1.768), (-17.24, 57.53, 2.5), (-19.74, 57.53, -5.14e-06), (-19.54, 57.53, 0.9567), (-19.69, 57.53, 0.4877), (-14.78, 57.53, -0.4877), (-14.74, 57.53, -3.355e-06), (-14.74, 57.57, -2.712e-06), (-14.78, 57.53, 0.4877), (-14.78, 57.57, 0.4877), (-14.93, 57.53, -0.9567), (-18.62, 57.53, -2.079), (-18.19, 57.53, -2.31), (-17.72, 57.53, -2.452), (-15.47, 57.53, 1.768), (-16.75, 57.53, 2.452), (-12.8, 56.57, 3.085), (-12.8, 56.6, 3.085), (-12.55, 56.57, 3.085), (-12.55, 56.6, 3.085), (-12.55, 56.57, -3.085), (-12.8, 56.57, -3.085), (-12.8, 56.6, -3.085), (-12.55, 56.6, -3.085), (-12.8, 56.57, 2.999), (-12.55, 56.57, 2.999), (-12.8, 56.57, -2.999), (-12.55, 56.57, -2.999), (-12.55, 57.57, 3.085), (-12.8, 57.57, 3.085), (-12.8, 57.3, 3.085), (-12.55, 57.3, 3.085), (-12.8, 57.57, -3.085), (-12.8, 57.3, -3.085), (-12.55, 57.57, -3.085), (-12.55, 57.3, -3.085), (-12.8, 57.57, 2.807), (-12.55, 57.57, 2.807), (-12.8, 57.57, -2.807), (-12.55, 57.57, -2.807), (-12.3, 56.57, 3.085), (-12.3, 56.6, 3.085), (-12.3, 56.57, -3.085), (-12.3, 56.6, -3.085), (-12.3, 57.57, 3.085), (-12.3, 57.3, 3.085), (-12.3, 57.57, -3.085), (-12.3, 57.3, -3.085), (-14.64, 57.57, 0.25), (-14.64, 57.57, 0.0), (-12.55, 57.57, -0.25), (-12.55, 57.57, -0.2), (-12.73, 57.55, 0.07654), (-12.73, 56.6, 0.07654), (-12.71, 57.55, -0.1111), (-12.71, 56.6, -0.1111), (-12.38, 56.6, -0.1111), (-12.38, 57.55, -0.1111), (-12.75, 56.6, -9.658e-07), (-12.35, 57.55, -0.03902), (-12.35, 56.6, -0.03902), (-12.74, 57.55, 0.03902), (-12.74, 56.6, 0.03902), (-12.43, 57.55, -0.1663), (-12.43, 56.6, -0.1663), (-12.4, 57.55, 0.1414), (-12.4, 56.6, 0.1414), (-12.36, 57.55, -0.07654), (-12.36, 56.6, -0.07654), (-12.58, 57.55, 0.1962), (-12.58, 56.6, 0.1962), (-12.43, 57.55, 0.1663), (-12.43, 56.6, 0.1663), (-12.36, 57.55, 0.07654), (-12.36, 56.6, 0.07654), (-12.62, 57.55, -0.1848), (-12.62, 56.6, -0.1848), (-12.62, 57.55, 0.1848), (-12.62, 56.6, 0.1848), (-12.66, 57.55, -0.1663), (-12.66, 56.6, -0.1663), (-12.35, 57.55, 0.03902), (-12.35, 56.6, 0.03902), (-12.55, 56.6, 0.2), (-12.55, 57.55, 0.2), (-12.38, 57.55, 0.1111), (-12.38, 56.6, 0.1111), (-12.51, 56.6, 0.1962), (-12.51, 57.55, 0.1962), (-12.47, 57.55, -0.1848), (-12.47, 56.6, -0.1848), (-12.35, 57.55, 0.0), (-12.35, 56.6, 0.0), (-12.75, 57.55, 0.0), (-12.47, 56.6, 0.1848), (-12.47, 57.55, 0.1848), (-12.69, 56.6, 0.1414), (-12.69, 57.55, 0.1414), (-12.69, 57.55, -0.1414), (-12.69, 56.6, -0.1414), (-12.71, 57.55, 0.1111), (-12.71, 56.6, 0.1111), (-12.74, 57.55, -0.03902), (-12.74, 56.6, -0.03902), (-12.51, 56.6, -0.1962), (-12.51, 57.55, -0.1962), (-12.66, 57.55, 0.1663), (-12.66, 56.6, 0.1663), (-12.4, 56.6, -0.1414), (-12.4, 57.55, -0.1414), (-12.55, 56.6, -0.2), (-12.55, 57.55, -0.2), (-12.73, 56.6, -0.07654), (-12.73, 57.55, -0.07654), (-12.58, 56.6, -0.1962), (-12.58, 57.55, -0.1962), (-7.255, 56.57, 0.0), (-7.255, 57.57, 0.0), (-7.255, 56.6, -3.085), (-7.255, 56.57, 2.999), (-7.255, 56.57, 3.085), (-7.255, 56.6, 3.085), (-7.255, 57.3, -3.085), (-7.255, 57.57, 3.085), (-7.255, 57.57, 2.807), (-7.255, 57.57, -3.085), (-7.255, 56.57, -3.085), (-7.255, 56.57, -2.999), (-7.255, 57.3, 3.085), (-7.255, 57.57, -2.807)], [], [(0, 1, 2), (3, 4, 5), (6, 7, 8), (6, 9, 10), (11, 12, 13), (14, 15, 16), (17, 18, 2), (19, 20, 21), (5, 22, 19), (23, 24, 25), (26, 27, 28), (29, 30, 31), (32, 33, 34), (11, 35, 12), (36, 14, 16), (15, 37, 16), (38, 3, 5), (4, 39, 5), (40, 41, 42), (8, 9, 6), (43, 44, 45), (40, 49, 41), (18, 0, 2), (25, 51, 23), (51, 52, 23), (46, 53, 54), (55, 35, 11), (56, 57, 16), (2, 58, 17), (53, 46, 48), (28, 59, 26), (34, 60, 32), (61, 62, 32), (11, 63, 55), (5, 39, 64), (5, 64, 22), (52, 65, 23), (31, 66, 29), (31, 67, 68), (31, 68, 66), (32, 60, 61), (16, 69, 36), (16, 37, 56), (70, 69, 16), (16, 71, 70), (21, 5, 19), (43, 45, 63), (11, 43, 63), (23, 44, 43), (23, 65, 44), (72, 57, 73), (74, 72, 73), (72, 16, 57), (88, 89, 90), (11, 90, 89), (11, 13, 90), (94, 95, 67), (31, 94, 67), (76, 96, 97), (100, 101, 102), (77, 104, 105), (106, 107, 91), (108, 104, 77), (109, 110, 111), (109, 112, 113), (114, 115, 116), (117, 118, 119), (120, 121, 122), (85, 123, 124), (85, 125, 126), (107, 128, 91), (109, 132, 110), (98, 99, 133), (109, 134, 112), (113, 135, 109), (81, 136, 137), (81, 138, 139), (140, 141, 142), (140, 157, 141), (122, 143, 144), (85, 145, 123), (101, 100, 146), (147, 148, 149), (150, 151, 82), (152, 153, 91), (111, 134, 109), (117, 155, 118), (156, 157, 140), (121, 143, 122), (158, 159, 147), (147, 160, 148), (82, 151, 103), (91, 153, 106), (114, 162, 163), (139, 136, 81), (144, 164, 122), (165, 125, 85), (166, 145, 85), (147, 159, 160), (101, 167, 102), (124, 165, 85), (163, 115, 114), (168, 169, 170, 171), (172, 173, 174, 175), (176, 177, 178, 179), (180, 181, 182, 183), (184, 185, 186, 187), (188, 189, 190, 191), (192, 193, 194, 195), (196, 197, 198, 199), (200, 201, 169, 168), (173, 202, 203, 174), (177, 204, 205, 178), (206, 207, 181, 180), (185, 208, 209, 186), (210, 211, 189, 188), (212, 213, 193, 192), (197, 214, 215, 198), (216, 217, 201, 200), (202, 218, 219, 203), (204, 220, 221, 205), (222, 223, 207, 206), (208, 224, 225, 209), (226, 227, 211, 210), (228, 229, 213, 212), (214, 230, 231, 215), (232, 233, 217, 216), (218, 234, 235, 219), (220, 236, 237, 221), (238, 239, 223, 222), (224, 240, 241, 225), (242, 243, 227, 226), (244, 245, 229, 228), (230, 246, 247, 231), (248, 249, 233, 232), (234, 250, 251, 235), (236, 252, 253, 237), (254, 255, 239, 238), (240, 256, 257, 241), (258, 259, 243, 242), (260, 261, 245, 244), (246, 262, 263, 247), (264, 265, 249, 248), (250, 266, 267, 251), (252, 268, 269, 253), (270, 271, 255, 254), (256, 272, 273, 257), (274, 275, 259, 258), (276, 277, 261, 260), (262, 278, 279, 263), (280, 281, 265, 264), (266, 282, 283, 267), (268, 284, 285, 269), (286, 287, 271, 270), (272, 288, 289, 273), (290, 291, 275, 274), (292, 293, 277, 276), (278, 294, 295, 279), (296, 297, 281, 280), (282, 298, 299, 283), (284, 300, 301, 285), (302, 303, 287, 286), (288, 304, 305, 289), (306, 307, 291, 290), (308, 309, 293, 292), (294, 310, 311, 295), (297, 312, 313, 281), (314, 315, 298, 282), (316, 317, 300, 284), (303, 318, 319, 287), (320, 321, 304, 288), (307, 322, 323, 291), (309, 324, 325, 293), (326, 327, 310, 294), (312, 328, 329, 313), (329, 328, 315, 314), (330, 331, 317, 316), (318, 331, 330, 319), (332, 333, 321, 320), (322, 333, 332, 323), (324, 334, 335, 325), (335, 334, 327, 326), (281, 313, 336, 265), (337, 314, 282, 266), (338, 316, 284, 268), (287, 319, 339, 271), (340, 320, 288, 272), (291, 323, 341, 275), (293, 325, 342, 277), (343, 326, 294, 278), (313, 329, 344, 336), (344, 329, 314, 337), (345, 330, 316, 338), (319, 330, 345, 339), (346, 332, 320, 340), (323, 332, 346, 341), (325, 335, 347, 342), (347, 335, 326, 343), (265, 336, 348, 249), (349, 337, 266, 250), (350, 338, 268, 252), (271, 339, 351, 255), (352, 340, 272, 256), (275, 341, 353, 259), (277, 342, 354, 261), (355, 343, 278, 262), (336, 344, 356, 348), (356, 344, 337, 349), (357, 345, 338, 350), (339, 345, 357, 351), (358, 346, 340, 352), (341, 346, 358, 353), (342, 347, 359, 354), (359, 347, 343, 355), (249, 348, 360, 233), (361, 349, 250, 234), (362, 350, 252, 236), (255, 351, 363, 239), (364, 352, 256, 240), (259, 353, 365, 243), (261, 354, 366, 245), (367, 355, 262, 246), (348, 356, 368, 360), (368, 356, 349, 361), (369, 357, 350, 362), (351, 357, 369, 363), (370, 358, 352, 364), (353, 358, 370, 365), (354, 359, 371, 366), (371, 359, 355, 367), (233, 360, 372, 217), (373, 361, 234, 218), (374, 362, 236, 220), (239, 363, 375, 223), (376, 364, 240, 224), (243, 365, 377, 227), (245, 366, 378, 229), (379, 367, 246, 230), (360, 368, 380, 372), (380, 368, 361, 373), (381, 369, 362, 374), (363, 369, 381, 375), (382, 370, 364, 376), (365, 370, 382, 377), (366, 371, 383, 378), (383, 371, 367, 379), (217, 372, 384, 201), (385, 373, 218, 202), (386, 374, 220, 204), (223, 375, 387, 207), (388, 376, 224, 208), (227, 377, 389, 211), (229, 378, 390, 213), (391, 379, 230, 214), (372, 380, 392, 384), (392, 380, 373, 385), (393, 381, 374, 386), (375, 381, 393, 387), (394, 382, 376, 388), (377, 382, 394, 389), (378, 383, 395, 390), (395, 383, 379, 391), (201, 384, 396, 169), (397, 385, 202, 173), (398, 386, 204, 177), (207, 387, 399, 181), (400, 388, 208, 185), (211, 389, 401, 189), (213, 390, 402, 193), (403, 391, 214, 197), (384, 392, 404, 396), (404, 392, 385, 397), (405, 393, 386, 398), (387, 393, 405, 399), (406, 394, 388, 400), (389, 394, 406, 401), (390, 395, 407, 402), (407, 395, 391, 403), (169, 396, 408, 170), (409, 397, 173, 172), (410, 398, 177, 176), (181, 399, 411, 182), (412, 400, 185, 184), (189, 401, 413, 190), (193, 402, 414, 194), (415, 403, 197, 196), (396, 404, 416, 408), (416, 404, 397, 409), (417, 405, 398, 410), (399, 405, 417, 411), (418, 406, 400, 412), (401, 406, 418, 413), (402, 407, 419, 414), (419, 407, 403, 415), (420, 421, 422, 423), (424, 425, 426, 427), (428, 429, 430, 431), (432, 433, 434, 435), (436, 437, 438, 439), (440, 441, 442, 443), (444, 445, 446, 447), (448, 449, 450, 451), (421, 168, 171, 422), (175, 174, 425, 424), (179, 178, 429, 428), (433, 180, 183, 434), (187, 186, 437, 436), (441, 188, 191, 442), (445, 192, 195, 446), (199, 198, 449, 448), (452, 453, 421, 420), (425, 454, 455, 426), (429, 456, 457, 430), (458, 459, 433, 432), (437, 460, 461, 438), (462, 463, 441, 440), (464, 465, 445, 444), (449, 466, 467, 450), (453, 200, 168, 421), (174, 203, 454, 425), (178, 205, 456, 429), (459, 206, 180, 433), (186, 209, 460, 437), (463, 210, 188, 441), (465, 212, 192, 445), (198, 215, 466, 449), (468, 469, 453, 452), (454, 470, 471, 455), (456, 472, 473, 457), (474, 475, 459, 458), (460, 476, 477, 461), (478, 479, 463, 462), (480, 481, 465, 464), (466, 482, 483, 467), (469, 216, 200, 453), (203, 219, 470, 454), (205, 221, 472, 456), (475, 222, 206, 459), (209, 225, 476, 460), (479, 226, 210, 463), (481, 228, 212, 465), (215, 231, 482, 466), (484, 485, 469, 468), (470, 486, 487, 471), (472, 488, 489, 473), (490, 491, 475, 474), (476, 492, 493, 477), (494, 495, 479, 478), (496, 497, 481, 480), (482, 498, 499, 483), (485, 232, 216, 469), (219, 235, 486, 470), (221, 237, 488, 472), (491, 238, 222, 475), (225, 241, 492, 476), (495, 242, 226, 479), (497, 244, 228, 481), (231, 247, 498, 482), (500, 501, 485, 484), (486, 502, 503, 487), (488, 504, 505, 489), (506, 507, 491, 490), (492, 508, 509, 493), (510, 511, 495, 494), (512, 513, 497, 496), (498, 514, 515, 499), (501, 248, 232, 485), (235, 251, 502, 486), (237, 253, 504, 488), (507, 254, 238, 491), (241, 257, 508, 492), (511, 258, 242, 495), (513, 260, 244, 497), (247, 263, 514, 498), (516, 517, 501, 500), (502, 518, 519, 503), (504, 520, 521, 505), (522, 523, 507, 506), (508, 524, 525, 509), (526, 527, 511, 510), (528, 529, 513, 512), (514, 530, 531, 515), (517, 264, 248, 501), (251, 267, 518, 502), (253, 269, 520, 504), (523, 270, 254, 507), (257, 273, 524, 508), (527, 274, 258, 511), (529, 276, 260, 513), (263, 279, 530, 514), (532, 533, 517, 516), (518, 534, 535, 519), (520, 536, 537, 521), (538, 539, 523, 522), (524, 540, 541, 525), (542, 543, 527, 526), (544, 545, 529, 528), (530, 546, 547, 531), (533, 280, 264, 517), (267, 283, 534, 518), (269, 285, 536, 520), (539, 286, 270, 523), (273, 289, 540, 524), (543, 290, 274, 527), (545, 292, 276, 529), (279, 295, 546, 530), (548, 549, 533, 532), (534, 550, 551, 535), (536, 552, 553, 537), (554, 555, 539, 538), (540, 556, 557, 541), (558, 559, 543, 542), (560, 561, 545, 544), (546, 562, 563, 547), (549, 296, 280, 533), (283, 299, 550, 534), (285, 301, 552, 536), (555, 302, 286, 539), (289, 305, 556, 540), (559, 306, 290, 543), (561, 308, 292, 545), (295, 311, 562, 546), (532, 564, 565, 548), (566, 567, 535, 551), (568, 569, 537, 553), (538, 570, 571, 554), (572, 573, 541, 557), (542, 574, 575, 558), (544, 576, 577, 560), (578, 579, 547, 563), (564, 580, 581, 565), (581, 580, 567, 566), (582, 583, 569, 568), (570, 583, 582, 571), (584, 585, 573, 572), (574, 585, 584, 575), (576, 586, 587, 577), (587, 586, 579, 578), (516, 588, 564, 532), (567, 589, 519, 535), (569, 590, 521, 537), (522, 591, 570, 538), (573, 592, 525, 541), (526, 593, 574, 542), (528, 594, 576, 544), (579, 595, 531, 547), (588, 596, 580, 564), (580, 596, 589, 567), (583, 597, 590, 569), (591, 597, 583, 570), (585, 598, 592, 573), (593, 598, 585, 574), (594, 599, 586, 576), (586, 599, 595, 579), (500, 600, 588, 516), (589, 601, 503, 519), (590, 602, 505, 521), (506, 603, 591, 522), (592, 604, 509, 525), (510, 605, 593, 526), (512, 606, 594, 528), (595, 607, 515, 531), (600, 608, 596, 588), (596, 608, 601, 589), (597, 609, 602, 590), (603, 609, 597, 591), (598, 610, 604, 592), (605, 610, 598, 593), (606, 611, 599, 594), (599, 611, 607, 595), (484, 612, 600, 500), (601, 613, 487, 503), (602, 614, 489, 505), (490, 615, 603, 506), (604, 616, 493, 509), (494, 617, 605, 510), (496, 618, 606, 512), (607, 619, 499, 515), (612, 620, 608, 600), (608, 620, 613, 601), (609, 621, 614, 602), (615, 621, 609, 603), (610, 622, 616, 604), (617, 622, 610, 605), (618, 623, 611, 606), (611, 623, 619, 607), (468, 624, 612, 484), (613, 625, 471, 487), (614, 626, 473, 489), (474, 627, 615, 490), (616, 628, 477, 493), (478, 629, 617, 494), (480, 630, 618, 496), (619, 631, 483, 499), (624, 632, 620, 612), (620, 632, 625, 613), (621, 633, 626, 614), (627, 633, 621, 615), (622, 634, 628, 616), (629, 634, 622, 617), (630, 635, 623, 618), (623, 635, 631, 619), (452, 636, 624, 468), (625, 637, 455, 471), (626, 638, 457, 473), (458, 639, 627, 474), (628, 640, 461, 477), (462, 641, 629, 478), (464, 642, 630, 480), (631, 643, 467, 483), (636, 644, 632, 624), (632, 644, 637, 625), (633, 645, 638, 626), (639, 645, 633, 627), (634, 646, 640, 628), (641, 646, 634, 629), (642, 647, 635, 630), (635, 647, 643, 631), (420, 648, 636, 452), (637, 649, 426, 455), (638, 650, 430, 457), (432, 651, 639, 458), (640, 652, 438, 461), (440, 653, 641, 462), (444, 654, 642, 464), (643, 655, 450, 467), (648, 656, 644, 636), (644, 656, 649, 637), (645, 657, 650, 638), (651, 657, 645, 639), (646, 658, 652, 640), (653, 658, 646, 641), (654, 659, 647, 642), (647, 659, 655, 643), (423, 660, 648, 420), (649, 661, 427, 426), (650, 662, 431, 430), (435, 663, 651, 432), (652, 664, 439, 438), (443, 665, 653, 440), (447, 666, 654, 444), (655, 667, 451, 450), (660, 668, 656, 648), (656, 668, 661, 649), (657, 669, 662, 650), (663, 669, 657, 651), (658, 670, 664, 652), (665, 670, 658, 653), (666, 671, 659, 654), (659, 671, 667, 655), (680, 681, 682, 683), (684, 685, 686, 687), (682, 688, 689, 683), (690, 691, 684, 687), (673, 297, 296, 674), (299, 298, 677, 676), (301, 300, 681, 680), (685, 303, 302, 686), (305, 304, 692, 693), (694, 307, 306, 695), (688, 309, 308, 689), (311, 310, 691, 690), (312, 696, 697, 328), (697, 698, 315, 328), (699, 700, 317, 331), (318, 701, 699, 331), (21, 2, 321, 333), (322, 5, 21, 333), (324, 702, 703, 334), (703, 704, 327, 334), (705, 706, 700, 699), (701, 707, 705, 699), (702, 706, 705, 703), (705, 707, 704, 703), (297, 673, 696, 312), (698, 677, 298, 315), (700, 681, 300, 317), (303, 685, 701, 318), (2, 692, 304, 321), (307, 694, 5, 322), (309, 688, 702, 324), (704, 691, 310, 327), (706, 682, 681, 700), (685, 684, 707, 701), (688, 682, 706, 702), (707, 684, 691, 704), (716, 717, 718, 719), (720, 721, 722, 723), (724, 717, 716, 725), (722, 721, 726, 727), (711, 549, 548, 708), (551, 550, 715, 714), (553, 552, 719, 718), (723, 555, 554, 720), (557, 556, 728, 729), (730, 559, 558, 731), (725, 561, 560, 724), (563, 562, 727, 726), (719, 680, 683, 716), (687, 686, 723, 722), (683, 689, 725, 716), (727, 690, 687, 722), (674, 296, 549, 711), (550, 299, 676, 715), (552, 301, 680, 719), (686, 302, 555, 723), (556, 305, 693, 728), (695, 306, 559, 730), (689, 308, 561, 725), (562, 311, 690, 727), (734, 718, 717, 735), (721, 720, 736, 737), (738, 735, 717, 724), (721, 737, 739, 726), (708, 548, 565, 732), (566, 551, 714, 733), (568, 553, 718, 734), (720, 554, 571, 736), (572, 557, 729, 6), (731, 558, 575, 23), (724, 560, 577, 738), (578, 563, 726, 739), (581, 740, 732, 565), (733, 740, 581, 566), (734, 741, 582, 568), (582, 741, 736, 571), (6, 46, 584, 572), (584, 46, 23, 575), (587, 742, 738, 577), (739, 742, 587, 578), (735, 743, 741, 734), (741, 743, 737, 736), (742, 743, 735, 738), (737, 743, 742, 739), (170, 744, 745, 171), (746, 747, 172, 175), (748, 749, 176, 179), (182, 750, 751, 183), (752, 753, 184, 187), (190, 754, 755, 191), (194, 756, 757, 195), (758, 759, 196, 199), (744, 760, 761, 745), (762, 763, 747, 746), (761, 760, 749, 748), (750, 763, 762, 751), (764, 765, 753, 752), (754, 766, 767, 755), (756, 765, 764, 757), (767, 766, 759, 758), (408, 768, 744, 170), (747, 769, 409, 172), (749, 770, 410, 176), (411, 771, 750, 182), (753, 772, 412, 184), (413, 773, 754, 190), (414, 774, 756, 194), (759, 775, 415, 196), (768, 776, 760, 744), (763, 777, 769, 747), (760, 776, 770, 749), (771, 777, 763, 750), (765, 778, 772, 753), (773, 779, 766, 754), (774, 778, 765, 756), (766, 779, 775, 759), (416, 780, 768, 408), (769, 780, 416, 409), (770, 781, 417, 410), (417, 781, 771, 411), (772, 782, 418, 412), (418, 782, 773, 413), (419, 783, 774, 414), (775, 783, 419, 415), (780, 784, 776, 768), (777, 784, 780, 769), (776, 784, 781, 770), (781, 784, 777, 771), (778, 785, 782, 772), (782, 785, 779, 773), (783, 785, 778, 774), (779, 785, 783, 775), (422, 786, 787, 423), (788, 789, 424, 427), (790, 791, 428, 431), (434, 792, 793, 435), (794, 795, 436, 439), (442, 796, 797, 443), (446, 798, 799, 447), (800, 801, 448, 451), (786, 802, 803, 787), (804, 805, 789, 788), (803, 802, 791, 790), (792, 805, 804, 793), (806, 807, 795, 794), (796, 808, 809, 797), (798, 807, 806, 799), (809, 808, 801, 800), (171, 745, 786, 422), (789, 746, 175, 424), (791, 748, 179, 428), (183, 751, 792, 434), (795, 752, 187, 436), (191, 755, 796, 442), (195, 757, 798, 446), (801, 758, 199, 448), (745, 761, 802, 786), (805, 762, 746, 789), (802, 761, 748, 791), (751, 762, 805, 792), (807, 764, 752, 795), (755, 767, 808, 796), (757, 764, 807, 798), (808, 767, 758, 801), (810, 811, 787, 803), (788, 812, 813, 804), (790, 814, 810, 803), (813, 815, 793, 804), (794, 816, 817, 806), (818, 819, 797, 809), (817, 820, 799, 806), (800, 821, 818, 809), (811, 660, 423, 787), (427, 661, 812, 788), (431, 662, 814, 790), (815, 663, 435, 793), (439, 664, 816, 794), (819, 665, 443, 797), (820, 666, 447, 799), (451, 667, 821, 800), (822, 823, 811, 810), (812, 823, 822, 813), (814, 824, 822, 810), (822, 824, 815, 813), (816, 825, 826, 817), (826, 825, 819, 818), (826, 827, 820, 817), (821, 827, 826, 818), (823, 668, 660, 811), (661, 668, 823, 812), (662, 669, 824, 814), (824, 669, 663, 815), (664, 670, 825, 816), (825, 670, 665, 819), (827, 671, 666, 820), (667, 671, 827, 821), (692, 828, 829, 693), (830, 694, 695, 831), (828, 692, 2, 71), (694, 830, 26, 5), (832, 729, 728, 833), (731, 834, 835, 730), (693, 829, 833, 728), (831, 695, 730, 835), (40, 6, 729, 832), (23, 43, 834, 731), (828, 836, 837, 829), (838, 830, 831, 839), (836, 828, 71, 16), (830, 838, 31, 26), (840, 832, 833, 841), (834, 842, 843, 835), (829, 837, 841, 833), (839, 831, 835, 843), (832, 840, 32, 40), (43, 11, 842, 834), (40, 42, 7, 6), (1, 70, 71, 2), (23, 46, 54, 24), (31, 30, 27, 26), (26, 59, 38, 5), (62, 49, 40, 32), (0, 845, 844, 1), (845, 0, 18, 846), (847, 17, 58, 848), (849, 22, 64, 850), (851, 66, 68, 852), (846, 18, 17, 847), (850, 64, 39, 853), (27, 854, 855, 28), (856, 30, 29, 857), (858, 56, 37, 859), (860, 14, 36, 861), (853, 39, 4, 862), (1, 844, 863, 70), (864, 19, 22, 849), (865, 50, 20, 866), (867, 95, 73, 868), (868, 73, 57, 869), (67, 870, 852, 68), (854, 27, 30, 856), (862, 4, 3, 871), (872, 38, 59, 873), (28, 855, 873, 59), (874, 15, 14, 860), (56, 858, 869, 57), (871, 3, 38, 872), (19, 864, 866, 20), (859, 37, 15, 874), (870, 67, 95, 867), (50, 865, 848, 58), (857, 29, 66, 851), (861, 36, 69, 875), (875, 69, 70, 863), (42, 876, 877, 7), (876, 844, 845, 877), (7, 877, 878, 8), (877, 845, 846, 878), (9, 879, 880, 10), (879, 847, 848, 880), (54, 881, 882, 24), (881, 849, 850, 882), (12, 883, 884, 13), (883, 851, 852, 884), (8, 878, 879, 9), (878, 846, 847, 879), (24, 882, 885, 25), (882, 850, 853, 885), (854, 886, 887, 855), (886, 63, 45, 887), (55, 888, 889, 35), (888, 856, 857, 889), (33, 890, 891, 34), (890, 858, 859, 891), (61, 892, 893, 62), (892, 860, 861, 893), (25, 885, 894, 51), (885, 853, 862, 894), (844, 876, 895, 863), (876, 42, 41, 895), (53, 896, 881, 54), (896, 864, 849, 881), (47, 897, 898, 48), (897, 865, 866, 898), (88, 899, 900, 901), (899, 867, 868, 900), (901, 900, 902, 903), (900, 868, 869, 902), (870, 904, 884, 852), (904, 90, 13, 884), (63, 886, 888, 55), (886, 854, 856, 888), (51, 894, 905, 52), (894, 862, 871, 905), (65, 906, 907, 44), (906, 872, 873, 907), (855, 887, 907, 873), (887, 45, 44, 907), (60, 908, 892, 61), (908, 874, 860, 892), (858, 890, 902, 869), (890, 33, 903, 902), (52, 905, 906, 65), (905, 871, 872, 906), (864, 896, 898, 866), (896, 53, 48, 898), (34, 891, 908, 60), (891, 859, 874, 908), (90, 904, 899, 88), (904, 870, 867, 899), (865, 897, 880, 848), (897, 47, 10, 880), (35, 889, 883, 12), (889, 857, 851, 883), (62, 893, 909, 49), (893, 861, 875, 909), (49, 909, 895, 41), (909, 875, 863, 895), (836, 910, 911, 837), (910, 912, 913, 911), (914, 915, 916, 917), (915, 838, 839, 916), (912, 910, 918, 919), (910, 836, 16, 918), (838, 915, 920, 31), (915, 914, 921, 920), (922, 923, 924, 925), (923, 840, 841, 924), (842, 926, 927, 843), (926, 928, 929, 927), (837, 911, 924, 841), (911, 913, 925, 924), (917, 916, 927, 929), (916, 839, 843, 927), (840, 923, 930, 32), (923, 922, 931, 930), (11, 932, 926, 842), (932, 933, 928, 926), (912, 934, 935, 913), (934, 672, 675, 935), (678, 936, 937, 679), (936, 914, 917, 937), (672, 934, 84, 83), (934, 912, 919, 84), (914, 936, 93, 921), (936, 678, 92, 93), (709, 938, 939, 710), (938, 922, 925, 939), (928, 940, 941, 929), (940, 713, 712, 941), (913, 935, 939, 925), (935, 675, 710, 939), (679, 937, 941, 712), (937, 917, 929, 941), (922, 938, 79, 931), (938, 709, 78, 79), (933, 87, 940, 928), (87, 86, 713, 940), (33, 32, 942, 903), (943, 901, 903, 942), (943, 942, 109, 98), (32, 930, 109, 942), (931, 129, 109, 930), (931, 79, 77, 129), (16, 72, 117, 918), (74, 140, 117, 72), (919, 918, 117, 114), (919, 114, 81, 84), (943, 89, 88, 901), (943, 98, 122, 89), (11, 89, 122, 932), (933, 932, 122, 944), (933, 944, 85, 87), (73, 95, 94, 74), (74, 94, 147, 140), (921, 93, 91, 101), (921, 101, 147, 920), (31, 920, 147, 94), (81, 114, 116, 138), (82, 81, 137, 150), (117, 140, 142, 155), (114, 117, 119, 162), (147, 101, 146, 158), (140, 147, 149, 156), (82, 103, 152, 91), (101, 91, 128, 167), (136, 960, 980, 137), (960, 959, 979, 980), (959, 104, 108, 979), (110, 971, 1000, 111), (971, 972, 1001, 1000), (972, 162, 119, 1001), (112, 994, 946, 113), (994, 995, 947, 946), (995, 155, 142, 947), (115, 977, 981, 116), (977, 978, 982, 981), (978, 131, 130, 982), (127, 967, 979, 108), (967, 968, 980, 979), (968, 150, 137, 980), (123, 957, 1003, 124), (957, 958, 1002, 1003), (958, 128, 107, 1002), (125, 961, 953, 126), (961, 962, 954, 953), (962, 153, 152, 954), (97, 975, 967, 127), (975, 976, 968, 967), (976, 151, 150, 968), (118, 990, 1001, 119), (990, 991, 1000, 1001), (991, 134, 111, 1000), (99, 987, 996, 133), (987, 952, 997, 996), (952, 157, 156, 997), (134, 991, 994, 112), (991, 990, 995, 994), (990, 118, 155, 995), (141, 956, 947, 142), (956, 955, 946, 947), (955, 135, 113, 946), (138, 988, 966, 139), (988, 989, 965, 966), (989, 154, 105, 965), (135, 955, 987, 99), (955, 956, 952, 987), (956, 141, 157, 952), (143, 973, 969, 144), (973, 974, 970, 969), (974, 159, 158, 970), (103, 986, 954, 152), (986, 985, 953, 954), (100, 1004, 1008, 146), (1004, 1005, 1009, 1008), (1005, 945, 164, 1009), (148, 949, 1006, 149), (949, 948, 1007, 1006), (948, 120, 161, 1007), (154, 989, 982, 130), (989, 988, 981, 982), (988, 138, 116, 981), (162, 972, 964, 163), (972, 971, 963, 964), (971, 110, 132, 963), (159, 974, 993, 160), (974, 973, 992, 993), (973, 143, 121, 992), (102, 998, 1004, 100), (998, 999, 1005, 1004), (999, 166, 945, 1005), (128, 958, 984, 167), (958, 957, 983, 984), (957, 123, 145, 983), (120, 948, 992, 121), (948, 949, 993, 992), (949, 148, 160, 993), (153, 962, 950, 106), (962, 961, 951, 950), (961, 125, 165, 951), (133, 996, 1007, 161), (996, 997, 1006, 1007), (997, 156, 149, 1006), (163, 964, 977, 115), (964, 963, 978, 977), (963, 132, 131, 978), (139, 966, 960, 136), (966, 965, 959, 960), (965, 105, 104, 959), (144, 969, 1009, 164), (969, 970, 1008, 1009), (970, 158, 146, 1008), (167, 984, 998, 102), (984, 983, 999, 998), (983, 145, 166, 999), (124, 1003, 951, 165), (1003, 1002, 950, 951), (1002, 107, 106, 950), (129, 130, 131), (975, 985, 986, 976), (103, 151, 976, 986), (96, 985, 975, 97), (96, 126, 953, 985), (76, 97, 77), (77, 97, 127), (77, 127, 108), (76, 126, 96), (76, 85, 126), (129, 131, 132), (109, 129, 132), (98, 135, 99), (98, 109, 135), (98, 133, 122), (122, 133, 161), (120, 122, 161), (164, 945, 944), (166, 944, 945), (122, 164, 944), (85, 944, 166), (77, 130, 129), (77, 154, 130), (77, 105, 154), (6, 48, 46), (6, 47, 48), (6, 10, 47), (2, 21, 20), (2, 20, 50), (2, 50, 58), (75, 76, 77), (75, 85, 76), (75, 86, 87, 85), (75, 77, 79, 78), (80, 81, 82), (80, 82, 91), (80, 83, 84, 81), (92, 80, 91, 93), (1014, 673, 674, 1015), (677, 1020, 1012, 676), (696, 1013, 1010, 697), (1021, 698, 697, 1010), (673, 1014, 1013, 696), (1020, 677, 698, 1021), (708, 1017, 1022, 711), (1019, 714, 715, 1016), (1015, 674, 711, 1022), (676, 1012, 1016, 715), (1017, 708, 732, 1018), (714, 1019, 1023, 733), (740, 1011, 1018, 732), (1011, 740, 733, 1023)])
me_cube_001.polygons.foreach_set('use_smooth', [1, 1, 1, 1, 1, 1, 1, 1, 1, 1, 1, 1, 1, 1, 1, 1, 1, 1, 1, 1, 1, 1, 1, 1, 1, 1, 1, 1, 1, 1, 1, 1, 1, 1, 1, 1, 1, 1, 1, 1, 1, 1, 1, 1, 1, 1, 1, 1, 1, 1, 1, 1, 1, 1, 1, 1, 1, 1, 1, 1, 1, 1, 1, 1, 1, 1, 1, 1, 1, 1, 1, 1, 1, 1, 1, 1, 1, 1, 1, 1, 1, 1, 1, 1, 1, 1, 1, 1, 1, 1, 1, 1, 1, 1, 1, 1, 1, 1, 1, 1, 1, 1, 0, 0, 0, 0, 0, 0, 0, 0, 0, 0, 0, 0, 0, 0, 0, 0, 0, 0, 0, 0, 0, 0, 0, 0, 0, 0, 0, 0, 0, 0, 0, 0, 0, 0, 0, 0, 0, 0, 0, 0, 0, 0, 0, 0, 0, 0, 0, 0, 0, 0, 0, 0, 0, 0, 0, 0, 0, 0, 0, 0, 0, 0, 0, 0, 1, 1, 1, 1, 1, 1, 1, 1, 1, 1, 1, 1, 1, 1, 1, 1, 1, 1, 1, 1, 1, 1, 1, 1, 1, 1, 1, 1, 1, 1, 1, 1, 1, 1, 1, 1, 1, 1, 1, 1, 1, 1, 1, 1, 1, 1, 1, 1, 1, 1, 1, 1, 1, 1, 1, 1, 1, 1, 1, 1, 1, 1, 1, 1, 1, 1, 1, 1, 1, 1, 1, 1, 1, 1, 1, 1, 1, 1, 1, 1, 1, 1, 1, 1, 1, 1, 1, 1, 1, 1, 1, 1, 1, 1, 1, 1, 1, 1, 1, 1, 1, 1, 1, 1, 1, 1, 1, 1, 1, 1, 1, 1, 1, 1, 1, 1, 1, 1, 1, 1, 1, 1, 1, 1, 1, 1, 1, 1, 0, 0, 0, 0, 0, 0, 0, 0, 0, 0, 0, 0, 0, 0, 0, 0, 0, 0, 0, 0, 0, 0, 0, 0, 0, 0, 0, 0, 0, 0, 0, 0, 0, 0, 0, 0, 0, 0, 0, 0, 0, 0, 0, 0, 0, 0, 0, 0, 0, 0, 0, 0, 0, 0, 0, 0, 0, 0, 0, 0, 0, 0, 0, 0, 0, 0, 0, 0, 0, 0, 0, 0, 0, 0, 0, 0, 0, 0, 0, 0, 0, 0, 0, 0, 0, 0, 0, 0, 0, 0, 0, 0, 0, 0, 0, 0, 0, 0, 0, 0, 0, 0, 0, 0, 0, 0, 0, 0, 0, 0, 0, 0, 0, 0, 0, 0, 0, 0, 0, 0, 0, 0, 0, 0, 0, 0, 0, 0, 1, 1, 1, 1, 1, 1, 1, 1, 1, 1, 1, 1, 1, 1, 1, 1, 1, 1, 1, 1, 1, 1, 1, 1, 1, 1, 1, 1, 1, 1, 1, 1, 1, 1, 1, 1, 1, 1, 1, 1, 1, 1, 1, 1, 1, 1, 1, 1, 1, 1, 1, 1, 1, 1, 1, 1, 1, 1, 1, 1, 1, 1, 1, 1, 1, 1, 1, 1, 1, 1, 1, 1, 1, 1, 1, 1, 1, 1, 1, 1, 1, 1, 1, 1, 1, 1, 1, 1, 1, 1, 1, 1, 1, 1, 1, 1, 1, 1, 1, 1, 1, 1, 1, 1, 1, 1, 1, 1, 1, 1, 1, 1, 1, 1, 1, 1, 1, 1, 1, 1, 1, 1, 1, 1, 1, 1, 1, 1, 0, 0, 0, 0, 0, 0, 0, 0, 0, 0, 0, 0, 1, 1, 1, 1, 1, 1, 1, 1, 1, 1, 1, 1, 1, 1, 1, 1, 1, 1, 1, 1, 1, 1, 1, 1, 0, 0, 0, 0, 0, 0, 0, 0, 0, 0, 0, 0, 0, 0, 0, 0, 0, 0, 0, 0, 0, 0, 0, 0, 1, 1, 1, 1, 1, 1, 1, 1, 1, 1, 1, 1, 1, 1, 1, 1, 1, 1, 1, 1, 1, 1, 1, 1, 0, 0, 0, 0, 0, 0, 0, 0, 0, 0, 0, 0, 0, 0, 0, 0, 1, 1, 1, 1, 1, 1, 1, 1, 1, 1, 1, 1, 1, 1, 1, 1, 1, 1, 1, 1, 1, 1, 1, 1, 1, 1, 1, 1, 1, 1, 1, 1, 0, 0, 0, 0, 0, 0, 0, 0, 0, 0, 0, 0, 0, 0, 0, 0, 0, 0, 0, 0, 0, 0, 0, 0, 0, 0, 0, 0, 0, 0, 0, 0, 1, 1, 1, 1, 1, 1, 1, 1, 1, 1, 1, 1, 1, 1, 1, 1, 1, 1, 1, 1, 1, 1, 1, 1, 1, 1, 1, 1, 1, 1, 1, 1, 0, 0, 1, 1, 0, 0, 0, 0, 1, 1, 0, 0, 1, 1, 0, 0, 0, 0, 1, 1, 1, 1, 1, 1, 1, 1, 1, 1, 1, 1, 1, 1, 1, 1, 1, 1, 1, 1, 1, 1, 1, 1, 1, 1, 1, 1, 1, 1, 1, 1, 1, 1, 1, 1, 1, 1, 1, 1, 1, 1, 1, 1, 1, 1, 1, 1, 1, 1, 1, 1, 1, 1, 1, 1, 1, 1, 1, 1, 1, 1, 1, 1, 1, 1, 1, 1, 1, 1, 1, 1, 1, 1, 1, 1, 1, 1, 1, 1, 1, 1, 1, 1, 1, 1, 1, 1, 1, 1, 1, 1, 1, 1, 1, 1, 1, 1, 1, 1, 1, 1, 1, 1, 0, 0, 0, 0, 1, 1, 1, 1, 0, 0, 0, 0, 0, 0, 0, 0, 1, 1, 1, 1, 0, 0, 0, 0, 1, 1, 1, 1, 0, 0, 0, 0, 0, 0, 0, 0, 1, 1, 1, 1, 1, 1, 1, 1, 1, 1, 1, 1, 1, 1, 1, 1, 1, 1, 1, 1, 1, 1, 1, 1, 1, 1, 1, 1, 1, 1, 1, 1, 1, 1, 1, 1, 1, 1, 1, 1, 1, 1, 1, 1, 1, 1, 1, 1, 1, 1, 1, 1, 1, 1, 1, 1, 1, 1, 1, 1, 1, 1, 1, 1, 1, 1, 1, 1, 1, 1, 1, 1, 1, 1, 1, 1, 1, 1, 1, 1, 1, 1, 1, 1, 1, 1, 1, 1, 1, 1, 1, 1, 1, 1, 1, 1, 1, 1, 1, 1, 1, 1, 1, 1, 1, 1, 1, 1, 1, 1, 1, 1, 1, 1, 1, 1, 1, 1, 1, 1, 1, 1, 1, 1, 1, 1, 1, 1, 1, 1, 1, 1, 1, 1, 1, 1, 1, 1, 1, 1, 1, 1, 1, 1, 1, 1, 1, 1, 1, 1, 1, 1, 1, 1, 1, 1, 1, 1, 1, 1, 1, 1, 0, 0, 1, 1, 1, 1, 0, 0, 0, 0, 1, 1, 1, 1])
me_cube_001.materials.append(mat_material_001)
me_cube_001.use_remesh_preserve_volume = False
me_cube_001.use_remesh_preserve_attributes = False
me_cube_001.use_mirror_vertex_groups = False
me_cube_001.update()
me_cylinder = bpy.data.meshes.new('Cylinder')
me_cylinder.from_pydata([(0.0, 0.2, -1.5), (0.03902, 0.1962, -1.5), (0.07654, 0.1848, -1.5), (0.1111, 0.1663, -1.5), (0.1414, 0.1414, -1.5), (0.1663, 0.1111, -1.5), (0.1848, 0.07654, -1.5), (0.1962, 0.03902, -1.5), (0.2, 1.51e-08, -1.5), (0.1962, -0.03902, -1.5), (0.1848, -0.07654, -1.5), (0.1663, -0.1111, -1.5), (0.1414, -0.1414, -1.5), (0.1111, -0.1663, -1.5), (0.07654, -0.1848, -1.5), (0.03902, -0.1962, -1.5), (-6.517e-08, -0.2, -1.5), (-0.03902, -0.1962, -1.5), (-0.07654, -0.1848, -1.5), (-0.1111, -0.1663, -1.5), (-0.1414, -0.1414, -1.5), (-0.1663, -0.1111, -1.5), (-0.1848, -0.07654, -1.5), (-0.1962, -0.03902, -1.5), (-0.2, 1.931e-07, -1.5), (-0.1962, 0.03902, -1.5), (-0.1848, 0.07654, -1.5), (-0.1663, 0.1111, -1.5), (-0.1414, 0.1414, -1.5), (-0.1111, 0.1663, -1.5), (-0.07654, 0.1848, -1.5), (-0.03902, 0.1962, -1.5), (3.211e-07, 0.2, 1.5), (0.03902, 0.1962, 1.5), (0.07654, 0.1848, 1.5), (0.1111, 0.1663, 1.5), (0.1414, 0.1414, 1.5), (0.1663, 0.1111, 1.5), (0.1848, 0.07654, 1.5), (0.1962, 0.03902, 1.5), (0.2, -4.49e-07, 1.5), (0.1962, -0.03902, 1.5), (0.1848, -0.07654, 1.5), (0.1663, -0.1111, 1.5), (0.1414, -0.1414, 1.5), (0.1111, -0.1663, 1.5), (0.07654, -0.1848, 1.5), (0.03902, -0.1962, 1.5), (1.86e-07, -0.2, 1.5), (-0.03902, -0.1962, 1.5), (-0.07654, -0.1848, 1.5), (-0.1111, -0.1663, 1.5), (-0.1414, -0.1414, 1.5), (-0.1663, -0.1111, 1.5), (-0.1848, -0.07654, 1.5), (-0.1962, -0.03902, 1.5), (-0.2, -8.21e-07, 1.5), (-0.1962, 0.03902, 1.5), (-0.1848, 0.07654, 1.5), (-0.1663, 0.1111, 1.5), (-0.1414, 0.1414, 1.5), (-0.1111, 0.1663, 1.5), (-0.07654, 0.1848, 1.5), (-0.03902, 0.1962, 1.5), (0.0, 0.0, -1.5), (0.0, 0.0, 1.5)], [], [(64, 0, 1), (65, 33, 32), (64, 1, 2), (65, 34, 33), (64, 2, 3), (65, 35, 34), (64, 3, 4), (65, 36, 35), (64, 4, 5), (65, 37, 36), (64, 5, 6), (65, 38, 37), (64, 6, 7), (65, 39, 38), (64, 7, 8), (65, 40, 39), (64, 8, 9), (65, 41, 40), (64, 9, 10), (65, 42, 41), (64, 10, 11), (65, 43, 42), (64, 11, 12), (65, 44, 43), (64, 12, 13), (65, 45, 44), (64, 13, 14), (65, 46, 45), (64, 14, 15), (65, 47, 46), (64, 15, 16), (65, 48, 47), (64, 16, 17), (65, 49, 48), (64, 17, 18), (65, 50, 49), (64, 18, 19), (65, 51, 50), (64, 19, 20), (65, 52, 51), (64, 20, 21), (65, 53, 52), (64, 21, 22), (65, 54, 53), (64, 22, 23), (65, 55, 54), (64, 23, 24), (65, 56, 55), (64, 24, 25), (65, 57, 56), (64, 25, 26), (65, 58, 57), (64, 26, 27), (65, 59, 58), (64, 27, 28), (65, 60, 59), (64, 28, 29), (65, 61, 60), (64, 29, 30), (65, 62, 61), (64, 30, 31), (65, 63, 62), (31, 0, 64), (65, 32, 63), (0, 32, 33, 1), (1, 33, 34, 2), (2, 34, 35, 3), (3, 35, 36, 4), (4, 36, 37, 5), (5, 37, 38, 6), (6, 38, 39, 7), (7, 39, 40, 8), (8, 40, 41, 9), (9, 41, 42, 10), (10, 42, 43, 11), (11, 43, 44, 12), (12, 44, 45, 13), (13, 45, 46, 14), (14, 46, 47, 15), (15, 47, 48, 16), (16, 48, 49, 17), (17, 49, 50, 18), (18, 50, 51, 19), (19, 51, 52, 20), (20, 52, 53, 21), (21, 53, 54, 22), (22, 54, 55, 23), (23, 55, 56, 24), (24, 56, 57, 25), (25, 57, 58, 26), (26, 58, 59, 27), (27, 59, 60, 28), (28, 60, 61, 29), (29, 61, 62, 30), (30, 62, 63, 31), (32, 0, 31, 63)])
me_cylinder.polygons.foreach_set('use_smooth', [0, 0, 0, 0, 0, 0, 0, 0, 0, 0, 0, 0, 0, 0, 0, 0, 0, 0, 0, 0, 0, 0, 0, 0, 0, 0, 0, 0, 0, 0, 0, 0, 0, 0, 0, 0, 0, 0, 0, 0, 0, 0, 0, 0, 0, 0, 0, 0, 0, 0, 0, 0, 0, 0, 0, 0, 0, 0, 0, 0, 0, 0, 0, 0, 1, 1, 1, 1, 1, 1, 1, 1, 1, 1, 1, 1, 1, 1, 1, 1, 1, 1, 1, 1, 1, 1, 1, 1, 1, 1, 1, 1, 1, 1, 1, 1])
me_cylinder.use_remesh_preserve_volume = False
me_cylinder.use_remesh_preserve_attributes = False
me_cylinder.use_mirror_vertex_groups = False
me_cylinder.update()
me_cube_003 = bpy.data.meshes.new('Cube.003')
me_cube_003.from_pydata([(0.0, 57.58, 3.085), (29.27, 0.0, 3.085), (0.0, 57.58, 0.0), (20.51, 57.57, 3.085), (22.22, 57.41, 3.085), (23.86, 56.91, 3.085), (25.38, 56.1, 3.085), (26.71, 55.01, 3.085), (27.8, 53.68, 3.085), (28.61, 52.16, 3.085), (29.11, 50.52, 3.085), (29.27, 48.81, 3.085), (20.51, 57.57, 0.0), (22.22, 57.41, 0.0), (23.86, 56.91, 0.0), (25.38, 56.1, 0.0), (26.71, 55.01, 0.0), (27.8, 53.68, 0.0), (28.61, 52.16, 0.0), (29.11, 50.52, 0.0), (29.27, 48.81, 0.0), (0.0, 56.58, 0.0), (0.0, 56.58, 3.085), (28.27, 0.0, 0.0), (28.27, 0.0, 3.085), (20.51, 56.57, 3.085), (22.02, 56.43, 3.085), (23.48, 55.98, 3.085), (24.82, 55.27, 3.085), (26.0, 54.3, 3.085), (26.97, 53.12, 3.085), (27.68, 51.78, 3.085), (28.13, 50.32, 3.085), (28.27, 48.81, 3.085), (20.51, 56.57, 0.0), (22.02, 56.43, 0.0), (23.48, 55.98, 0.0), (24.82, 55.27, 0.0), (26.0, 54.3, 0.0), (26.97, 53.12, 0.0), (27.68, 51.78, 0.0), (28.13, 50.32, 0.0), (28.27, 48.81, 0.0), (29.27, 0.0, 0.0), (0.0, 56.6, 3.085), (28.3, 0.0, 3.085), (28.3, 48.81, 3.085), (20.51, 56.6, 3.085), (28.15, 50.33, 3.085), (27.71, 51.79, 3.085), (26.99, 53.14, 3.085), (26.02, 54.32, 3.085), (24.84, 55.29, 3.085), (23.49, 56.01, 3.085), (22.03, 56.45, 3.085), (0.0, 56.58, 2.999), (28.27, 0.0, 2.999), (20.51, 56.57, 2.999), (28.27, 48.81, 2.999), (22.02, 56.43, 2.999), (23.48, 55.98, 2.999), (24.82, 55.27, 2.999), (26.0, 54.3, 2.999), (26.97, 53.12, 2.999), (27.68, 51.78, 2.999), (28.13, 50.32, 2.999), (0.0, 57.3, 3.085), (29.0, 0.0, 3.085), (29.0, 48.81, 3.085), (20.51, 57.3, 3.085), (28.84, 50.46, 3.085), (28.35, 52.06, 3.085), (27.57, 53.52, 3.085), (26.51, 54.81, 3.085), (25.22, 55.87, 3.085), (23.76, 56.65, 3.085), (22.16, 57.14, 3.085), (0.0, 57.58, 2.607), (29.27, 48.81, 2.607), (20.51, 57.57, 2.607), (22.22, 57.41, 2.607), (23.86, 56.91, 2.607), (25.38, 56.1, 2.607), (26.71, 55.01, 2.607), (27.8, 53.68, 2.607), (28.61, 52.16, 2.607), (29.11, 50.52, 2.607), (29.27, 0.0, 2.607), (20.2, 57.57, 0.0), (20.2, 57.57, 3.085), (20.2, 56.57, 3.085), (20.2, 56.57, 0.0), (20.2, 56.6, 3.085), (20.2, 56.57, 2.999), (20.2, 57.3, 3.085), (20.2, 57.57, 2.607), (29.27, 48.51, 3.085), (28.27, 48.51, 3.085), (28.27, 48.51, 0.0), (29.27, 48.51, 0.0), (28.3, 48.51, 3.085), (28.27, 48.51, 2.999), (29.0, 48.51, 3.085), (29.27, 48.51, 2.607)], [], [(48, 32, 33, 46), (49, 31, 32, 48), (50, 30, 31, 49), (51, 29, 30, 50), (52, 28, 29, 51), (53, 27, 28, 52), (54, 26, 27, 53), (47, 25, 26, 54), (25, 57, 59, 26), (57, 34, 35, 59), (26, 59, 60, 27), (59, 35, 36, 60), (27, 60, 61, 28), (60, 36, 37, 61), (28, 61, 62, 29), (61, 37, 38, 62), (29, 62, 63, 30), (62, 38, 39, 63), (30, 63, 64, 31), (63, 39, 40, 64), (31, 64, 65, 32), (64, 40, 41, 65), (32, 65, 58, 33), (65, 41, 42, 58), (10, 70, 68, 11), (70, 48, 46, 68), (9, 71, 70, 10), (71, 49, 48, 70), (8, 72, 71, 9), (72, 50, 49, 71), (7, 73, 72, 8), (73, 51, 50, 72), (6, 74, 73, 7), (74, 52, 51, 73), (5, 75, 74, 6), (75, 53, 52, 74), (4, 76, 75, 5), (76, 54, 53, 75), (3, 69, 76, 4), (69, 47, 54, 76), (4, 80, 79, 3), (80, 13, 12, 79), (5, 81, 80, 4), (81, 14, 13, 80), (6, 82, 81, 5), (82, 15, 14, 81), (7, 83, 82, 6), (83, 16, 15, 82), (8, 84, 83, 7), (84, 17, 16, 83), (9, 85, 84, 8), (85, 18, 17, 84), (10, 86, 85, 9), (86, 19, 18, 85), (11, 78, 86, 10), (78, 20, 19, 86), (22, 90, 92, 44), (90, 25, 47, 92), (57, 93, 91, 34), (93, 55, 21, 91), (25, 90, 93, 57), (90, 22, 55, 93), (89, 0, 66, 94), (94, 69, 3, 89), (44, 92, 94, 66), (92, 47, 69, 94), (0, 89, 95, 77), (89, 3, 79, 95), (12, 88, 95, 79), (88, 2, 77, 95), (33, 97, 100, 46), (97, 24, 45, 100), (58, 101, 97, 33), (101, 56, 24, 97), (42, 98, 101, 58), (98, 23, 56, 101), (68, 102, 96, 11), (102, 67, 1, 96), (46, 100, 102, 68), (100, 45, 67, 102), (87, 103, 96, 1), (103, 78, 11, 96), (43, 99, 103, 87), (99, 20, 78, 103)])
me_cube_003.polygons.foreach_set('use_smooth', [0, 0, 0, 0, 0, 0, 0, 0, 1, 1, 1, 1, 1, 1, 1, 1, 1, 1, 1, 1, 1, 1, 1, 1, 0, 0, 0, 0, 0, 0, 0, 0, 0, 0, 0, 0, 0, 0, 0, 0, 1, 1, 1, 1, 1, 1, 1, 1, 1, 1, 1, 1, 1, 1, 1, 1, 0, 0, 1, 1, 1, 1, 0, 0, 0, 0, 1, 1, 1, 1, 0, 0, 1, 1, 1, 1, 0, 0, 0, 0, 1, 1, 1, 1])
me_cube_003.use_remesh_preserve_volume = False
me_cube_003.use_remesh_preserve_attributes = False
me_cube_003.use_mirror_vertex_groups = False
me_cube_003.update()

# ---- objects
ob_black_divider_1 = bpy.data.objects.new('Black Divider 1', me_cube_005)
ob_metal_band = bpy.data.objects.new('Metal Band', me_cube_001)
ob_lamp = bpy.data.objects.new('Lamp', light_lamp)
ob_camera = bpy.data.objects.new('Camera', cam_camera)
ob_cylinder = bpy.data.objects.new('Cylinder', me_cylinder)
ob_metal_band_original = bpy.data.objects.new('Metal Band Original', me_cube_003)

# ---- transforms, parenting, visibility, modifiers, constraints
ob_black_divider_1.location = (0.0, 0.0, 0.0)
ob_black_divider_1.empty_display_type = 'ARROWS'
ob_black_divider_1.lineart.crease_threshold = 0.0
_m = ob_black_divider_1.modifiers.new('Subsurf', 'SUBSURF')
_m.uv_smooth = 'PRESERVE_CORNERS'
_m.quality = 1
_m.render_levels = 1
_m.show_only_control_edges = False
ob_metal_band.location = (0.0, 0.0, 0.0)
ob_metal_band.empty_display_type = 'ARROWS'
ob_metal_band.lineart.crease_threshold = 0.0
_m = ob_metal_band.modifiers.new('Subsurf', 'SUBSURF')
_m.uv_smooth = 'PRESERVE_CORNERS'
_m.quality = 1
_m.render_levels = 1
_m.show_only_control_edges = False
ob_lamp.location = (43.2, -59.0, 68.21)
ob_lamp.rotation_euler = (0.1775, 0.8052, -0.695)
ob_lamp.lock_rotations_4d = False
ob_lamp.empty_display_type = 'ARROWS'
ob_lamp.color = (0.0, 0.0, 0.0, 0.0)
ob_lamp.lineart.crease_threshold = 0.0
ob_camera.location = (105.1, -87.86, 102.2)
ob_camera.rotation_euler = (0.8898, -0.1548, 1.008)
ob_camera.lock_rotations_4d = False
ob_camera.empty_display_type = 'ARROWS'
ob_camera.color = (0.0, 0.0, 0.0, 0.0)
ob_camera.display_type = 'WIRE'
ob_camera.lineart.crease_threshold = 0.0
ob_cylinder.location = (-12.55, 57.57, 0.0)
ob_cylinder.rotation_euler = (1.571, 0.0, 0.0)
ob_cylinder.empty_display_type = 'ARROWS'
ob_cylinder.lineart.crease_threshold = 0.0
ob_metal_band_original.location = (0.0, 0.0, 0.0)
ob_metal_band_original.empty_display_type = 'ARROWS'
ob_metal_band_original.lineart.crease_threshold = 0.0
_m = ob_metal_band_original.modifiers.new('Mirror', 'MIRROR')
_m.use_axis = (True, True, True)
_m.use_clip = True
_m = ob_metal_band_original.modifiers.new('Subsurf', 'SUBSURF')
_m.uv_smooth = 'PRESERVE_CORNERS'
_m.quality = 2
_m.levels = 2
_m.show_only_control_edges = False

# ---- collection membership
col_collection_1.objects.link(ob_black_divider_1)
col_collection_1.objects.link(ob_metal_band)
col_collection_1.objects.link(ob_lamp)
col_collection_1.objects.link(ob_camera)
col_collection_19.objects.link(ob_cylinder)
col_collection_20.objects.link(ob_metal_band_original)

# ---- scene / render settings (as saved in the file)
scene.camera = ob_camera
scene.frame_start = 1; scene.frame_end = 250; scene.frame_set(1)
scene.render.engine = 'BLENDER_EEVEE_NEXT'
scene.render.image_settings.color_mode = 'RGB'
scene.render.image_settings.compression = 90
scene.render.dither_intensity = 0.0
scene.render.bake_margin = 2
scene.render.bake_bias = 0.0
scene.cycles.use_denoising = False
scene.cycles.samples = 10
scene.cycles.sampling_pattern = 'TABULATED_SOBOL'
scene.cycles.light_sampling_threshold = 0.0
scene.cycles.use_adaptive_sampling = False
scene.cycles.use_light_tree = False
scene.cycles.blur_glossy = 0.0
scene.cycles.volume_bounces = 1
scene.cycles.pixel_filter_type = 'GAUSSIAN'
scene.cycles.sample_clamp_indirect = 0.0
scene.view_settings.view_transform = 'Standard'
bpy.context.view_layer.update()

